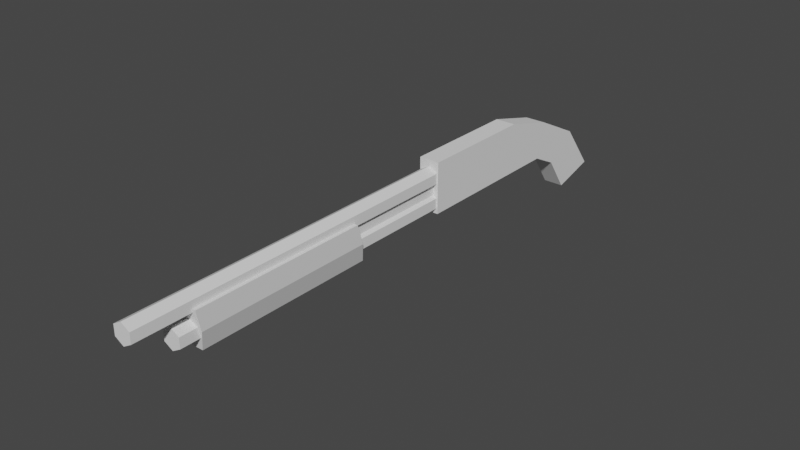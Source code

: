 # Source: pumpShotgun.blend  (saved by Blender 3.6.11; exported with 4.5.12 LTS)
import bpy
from mathutils import Matrix  # noqa: F401  (used for matrix-valued properties, if any)

bpy.ops.wm.read_factory_settings(use_empty=True)
scene = bpy.context.scene
scene.name = 'Scene'

# ---- world
world_world = bpy.data.worlds.new('World'); scene.world = world_world
world_world.use_nodes = True; world_world.node_tree.nodes.clear()
_N = world_world.node_tree.nodes; _L = world_world.node_tree.links
n0 = _N.new('ShaderNodeOutputWorld'); n0.name = 'World Output'; n0.location = (300, 300)
n1 = _N.new('ShaderNodeBackground'); n1.name = 'Background'; n1.location = (10, 300)
n1.inputs[0].default_value = (0.05088, 0.05088, 0.05088, 1.0)
_L.new(n1.outputs[0], n0.inputs[0])
n0.is_active_output = True
world_world.color = (0.05088, 0.05088, 0.05088)
world_world.use_sun_shadow = False
world_world.sun_shadow_jitter_overblur = 0.0

# ---- meshes
me_cube_003 = bpy.data.meshes.new('Cube.003')
me_cube_003.from_pydata([(-0.025, -0.25, -0.05), (0.0, -0.985, 1.863e-09), (0.0, -1.085, 0.06), (-0.025, -0.25, 0.075), (-0.025, 0.15, -0.05), (0.02165, -0.985, -0.0125), (-0.025, 0.17, 0.04), (0.02165, -1.085, 0.0475), (0.02165, -0.985, -0.0375), (0.025, -0.25, -0.05), (0.0, -0.985, -0.05), (0.02165, -1.085, 0.0225), (0.025, -0.25, 0.075), (0.025, 0.15, -0.05), (-0.02165, -0.985, -0.0375), (0.0, -1.085, 0.01), (0.025, 0.17, 0.04), (-0.02165, -0.985, -0.0125), (-0.025, -0.05, -0.05), (-0.025, 0.04, 0.075), (-0.02165, -1.085, 0.0225), (0.025, -0.05, -0.05), (0.025, 0.04, 0.075), (-0.02165, -1.085, 0.0475), (-0.025, 0.3848, -0.1377), (-0.025, 0.2748, -0.1677), (0.025, 0.2748, -0.1677), (0.025, 0.3848, -0.1377), (0.025, 0.2174, -0.08386), (0.025, 0.2974, -0.02386), (-0.025, 0.2174, -0.08386), (-0.025, 0.2974, -0.02386), (0.003572, -0.25, 0.05794), (0.0, -0.25, 0.06), (-0.01544, -0.25, 0.05109), (0.02165, -0.25, 0.0225), (0.02165, -0.25, 0.0475), (-0.02165, -0.25, 0.0225), (-0.02165, -0.25, 0.0475), (-0.02165, -0.25, -0.0375), (-0.02165, -0.25, -0.0125), (0.02015, -0.25, -0.03837), (0.02165, -0.25, -0.0125), (0.02165, -0.25, -0.0375), (0.0, -0.25, -0.05), (0.0125, -0.25, 0.01722), (0.0125, -0.25, -0.007217), (-0.0125, -0.25, -0.007217), (-0.0125, -0.25, 0.01722), (0.0, -0.5225, 0.01), (0.0125, -0.5225, 0.01722), (-0.0125, -0.5225, 0.01722), (0.0, -0.5225, 1.863e-09), (0.0125, -0.5225, -0.007217), (-0.0125, -0.5225, -0.007217)], [], [(18, 19, 6, 4), (29, 28, 26, 27), (21, 22, 12, 9), (33, 32, 12, 3, 34), (43, 41, 9, 12, 32, 36, 35, 45, 46, 42), (48, 37, 38, 34, 3, 0, 9, 41, 44, 39, 40, 47), (18, 21, 9, 0), (22, 19, 3, 12), (16, 6, 19, 22), (4, 13, 21, 18), (13, 16, 22, 21), (0, 3, 19, 18), (25, 24, 27, 26), (28, 30, 25, 26), (31, 29, 27, 24), (30, 31, 24, 25), (4, 6, 31, 30), (6, 16, 29, 31), (13, 4, 30, 28), (16, 13, 28, 29), (32, 33, 2, 7, 36), (36, 7, 11, 35), (45, 35, 11, 15, 49, 50), (49, 15, 20, 37, 48, 51), (11, 7, 2, 23, 20, 15), (37, 20, 23, 38), (34, 38, 23, 2, 33), (52, 1, 5, 42, 46, 53), (42, 5, 8, 43), (43, 8, 10, 44, 41), (10, 14, 39, 44), (10, 8, 5, 1, 17, 14), (39, 14, 17, 40), (40, 17, 1, 52, 54, 47), (47, 54, 51, 48), (46, 45, 50, 53), (53, 50, 49, 51, 54, 52)])
_uv = me_cube_003.uv_layers.new(name='UVMap')
_uv.uv.foreach_set('vector', [0.2665, 0.8102, 0.3389, 0.7254, 0.5, 0.7288, 0.5002, 0.784, 0.6656, 0.2013, 0.5878, 0.1558, 0.6768, 0.1143, 0.7975, 0.1463, 0.2665, 0.6405, 0.3389, 0.7254, 5.96e-08, 0.6873, 0.03277, 0.6143, 0.8155, 0.8214, 0.818, 0.8236, 0.7975, 0.8364, 0.7975, 0.8065, 0.8262, 0.8122, 0.9323, 0.8344, 0.9333, 0.8335, 0.9472, 0.8364, 0.7975, 0.8364, 0.818, 0.8236, 0.8305, 0.8344, 0.8604, 0.8344, 0.8667, 0.8289, 0.896, 0.8289, 0.9023, 0.8344, 0.8667, 0.8139, 0.8604, 0.8085, 0.8305, 0.8085, 0.8262, 0.8122, 0.7975, 0.8065, 0.9472, 0.8065, 0.9472, 0.8364, 0.9333, 0.8335, 0.9472, 0.8214, 0.9323, 0.8085, 0.9023, 0.8085, 0.896, 0.8139, 0.3154, 0.5844, 0.3154, 0.5544, 0.554, 0.5544, 0.554, 0.5844, 0.3371, 0.5844, 0.3371, 0.6143, 5.96e-08, 0.6143, 5.96e-08, 0.5844, 0.4983, 0.5844, 0.4983, 0.6143, 0.3371, 0.6143, 0.3371, 0.5844, 0.07679, 0.5844, 0.07679, 0.5544, 0.3154, 0.5544, 0.3154, 0.5844, 0.5002, 0.6667, 0.5, 0.7219, 0.3389, 0.7254, 0.2665, 0.6405, 0.03277, 0.8364, 2.98e-08, 0.7634, 0.3389, 0.7254, 0.2665, 0.8102, 0.9319, 0.3065, 0.7975, 0.3065, 0.7975, 0.2765, 0.9319, 0.2765, 0.7975, 0.2765, 0.7975, 0.2466, 0.898, 0.2466, 0.898, 0.2765, 0.6648, 0.1143, 0.6648, 0.08437, 0.7991, 0.08437, 0.7991, 0.1143, 0.5878, 0.2949, 0.6656, 0.2494, 0.7975, 0.3045, 0.6768, 0.3364, 0.5002, 0.284, 0.5, 0.2288, 0.6656, 0.2494, 0.5878, 0.2949, 0.4983, 0.1143, 0.4983, 0.08437, 0.6648, 0.08437, 0.6648, 0.1143, 0.07679, 0.05443, 0.07679, 0.08437, 5.96e-08, 0.08437, 5.96e-08, 0.05443, 0.5, 0.2219, 0.5002, 0.1667, 0.5878, 0.1558, 0.6656, 0.2013, 0.9713, 0.929, 0.9707, 0.9312, 1.49e-08, 0.9312, 0.003599, 0.9182, 0.9743, 0.9182, 1.0, 1.0, 0.0, 1.0, 1.863e-09, 0.985, 1.0, 0.985, 0.0005594, 0.9496, 4.47e-08, 0.9441, 0.9961, 0.9441, 0.9974, 0.9571, 0.3264, 0.9571, 0.3256, 0.9496, 0.3264, 0.9571, 0.9974, 0.9571, 0.9961, 0.9701, 4.098e-08, 0.9701, 0.0005594, 0.9646, 0.3256, 0.9646, 0.8574, 0.7124, 0.8424, 0.7254, 0.8125, 0.7254, 0.7975, 0.7124, 0.8125, 0.6994, 0.8424, 0.6994, -3.353e-08, 0.9701, 1.0, 0.9701, 1.0, 0.985, -3.539e-08, 0.985, 0.9732, 0.9404, 0.9743, 0.9441, 0.003599, 0.9441, 1.49e-08, 0.9312, 0.9707, 0.9312, 0.5377, 0.8494, 2.98e-08, 0.8494, 0.003599, 0.8364, 0.858, 0.8364, 0.8565, 0.8419, 0.5397, 0.8419, 0.8802, 0.9182, 0.0, 0.9182, 0.0, 0.9032, 0.8802, 0.9032, -2.98e-08, 0.8623, 0.8768, 0.8623, 0.8781, 0.8753, 0.001323, 0.8753, 9.161e-05, 0.8632, 0.8781, 0.8753, 0.8768, 0.8883, -1.49e-08, 0.8883, 0.001323, 0.8753, 0.8424, 0.6735, 0.8574, 0.6865, 0.8424, 0.6994, 0.8125, 0.6994, 0.7975, 0.6865, 0.8125, 0.6735, -2.98e-08, 0.8883, 0.8802, 0.8883, 0.8802, 0.9032, -2.98e-08, 0.9032, 0.858, 0.8623, 0.003599, 0.8623, 2.98e-08, 0.8494, 0.5377, 0.8494, 0.5397, 0.8569, 0.8565, 0.8569, 0.554, 0.5697, 0.8803, 0.5697, 0.8803, 0.5844, 0.554, 0.5844, 0.8803, 0.5551, 0.8803, 0.5697, 0.554, 0.5697, 0.554, 0.5551, 0.8275, 0.7254, 0.8275, 0.74, 0.8125, 0.7357, 0.7975, 0.74, 0.7975, 0.7254, 0.8125, 0.7297])
me_cube_003.update()
me_cube_004 = bpy.data.meshes.new('Cube.004')
me_cube_004.from_pydata([(-0.015, -0.41, -0.03), (-0.03, -0.43, 0.07), (-0.015, 0.03, -0.03), (-0.03, 0.0, 0.07), (0.015, -0.41, -0.03), (0.03, -0.43, 0.07), (0.015, 0.03, -0.03), (0.03, 0.0, 0.07), (-0.03, -0.42, 0.02), (-0.03, 0.015, 0.02), (0.03, 0.015, 0.02), (0.03, -0.42, 0.02)], [], [(8, 1, 3, 9), (9, 3, 7, 10), (10, 7, 5, 11), (11, 5, 1, 8), (2, 6, 4, 0), (7, 3, 1, 5), (4, 11, 8, 0), (6, 10, 11, 4), (2, 9, 10, 6), (0, 8, 9, 2)])
_uv = me_cube_004.uv_layers.new(name='UVMap')
_uv.uv.foreach_set('vector', [0.9783, 0.3363, 1.0, 0.3901, 0.06522, 0.3901, 0.03261, 0.3363, 0.1135, 0.1824, 5.96e-08, 0.1824, 5.96e-08, 0.1171, 0.1135, 0.1171, 0.9674, 0.4462, 0.9348, 0.5, 0.0, 0.5, 0.02174, 0.4462, 0.3378, 0.1824, 0.227, 0.1824, 0.227, 0.1171, 0.3378, 0.1171, 0.9565, 0.2476, 0.9565, 0.2802, 2.98e-08, 0.2802, 5.96e-08, 0.2476, 0.9348, 0.1824, 0.9348, 0.2476, 5.96e-08, 0.2476, 5.96e-08, 0.1824, 0.4487, 0.166, 0.3378, 0.1824, 0.3378, 0.1171, 0.4487, 0.1334, 1.0, 0.3901, 0.9674, 0.4462, 0.02174, 0.4462, 0.04348, 0.3901, 0.227, 0.166, 0.1135, 0.1824, 0.1135, 0.1171, 0.227, 0.1334, 0.9565, 0.2802, 0.9783, 0.3363, 0.03261, 0.3363, 2.98e-08, 0.2802])
me_cube_004.update()

# ---- objects
ob_shotgun = bpy.data.objects.new('Shotgun', me_cube_003)
ob_pump = bpy.data.objects.new('Pump', me_cube_004)

# ---- transforms, parenting, visibility, modifiers, constraints
ob_shotgun.location = (0.0, 0.4, 0.1)
ob_pump.location = (0.0, -0.12, 0.06)

# ---- collection membership
scene.collection.objects.link(ob_shotgun)
scene.collection.objects.link(ob_pump)

# ---- scene / render settings (as saved in the file)
scene.frame_start = 1; scene.frame_end = 250; scene.frame_set(1)
scene.render.engine = 'BLENDER_EEVEE_NEXT'
scene.cycles.sampling_pattern = 'TABULATED_SOBOL'
scene.view_settings.view_transform = 'Filmic'
bpy.context.view_layer.update()

# ---- added for rendering (the .blend has no active camera and no usable light): camera, sun
cam_auto = bpy.data.cameras.new('AutoCamera')
cam_auto.lens = 50.0
cam_auto.sensor_width = 36.0
cam_auto.clip_end = 1000.0
ob_auto_camera = bpy.data.objects.new('AutoCamera', cam_auto)
scene.collection.objects.link(ob_auto_camera)
ob_auto_camera.location = (1.3794, -1.60539, 1.15715)
ob_auto_camera.rotation_euler = (1.09748, -7.21219e-08, 0.694738)
scene.camera = ob_auto_camera
light_auto_sun = bpy.data.lights.new('AutoSun', 'SUN')
light_auto_sun.energy = 3.0
light_auto_sun.angle = 0.0523599
ob_auto_sun = bpy.data.objects.new('AutoSun', light_auto_sun)
scene.collection.objects.link(ob_auto_sun)
ob_auto_sun.rotation_euler = (0.872665, 0.174533, 0.523599)
bpy.context.view_layer.update()
